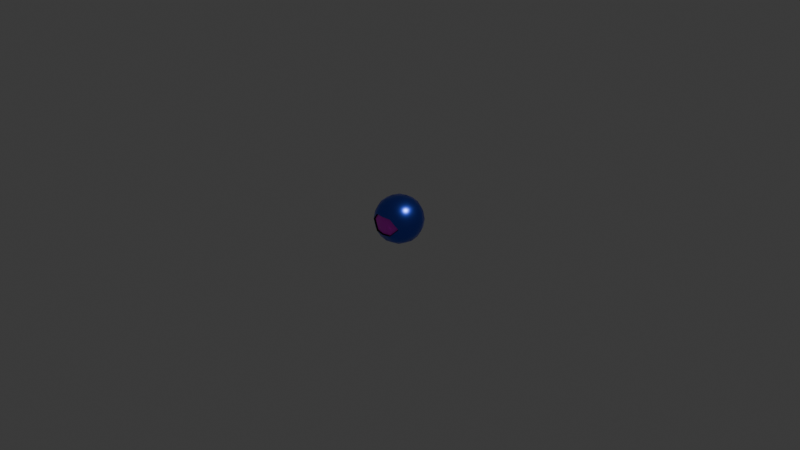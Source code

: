 # Source: flying-eye.blend  (saved by Blender 5.2.44; exported with 4.5.12 LTS)
import bpy
from mathutils import Matrix  # noqa: F401  (used for matrix-valued properties, if any)

bpy.ops.wm.read_factory_settings(use_empty=True)
scene = bpy.context.scene
scene.name = 'Scene'

# ---- collections
col_collection = bpy.data.collections.new('Collection'); scene.collection.children.link(col_collection)

# ---- images (referenced by path relative to the original .blend; pixels are not part of the script)
import os
ASSET_DIR = os.environ.get("B2B_ASSET_DIR", "")  # directory of the original .blend (textures are referenced by path, not embedded)
HERE = os.path.dirname(os.path.abspath(__file__))  # packed textures are extracted next to this script under _unpacked/

def load_image(name, relpath, width, height, colorspace="sRGB"):
    """Load a texture the original file referenced (path relative to the .blend, or extracted next to this script)."""
    p = next((c for c in (os.path.join(HERE, relpath), os.path.join(ASSET_DIR, relpath)) if relpath and os.path.exists(c)), "")
    if p:
        img = bpy.data.images.load(p, check_existing=True)
        img.name = name
    else:  # same state as the original file: an image datablock whose file is absent (Cycles renders it pink)
        img = bpy.data.images.new(name, width, height)
        img.source = "FILE"
        img.filepath = "//" + (relpath or name)
    img.colorspace_settings.name = colorspace
    return img
img_flying_eye_jpg = load_image('flying-eye.jpg', 'flying-eye.jpg', 1024, 1024, 'sRGB')

# ---- materials (node trees are filled in below, after node groups)
mat_body = bpy.data.materials.new('Body')
mat_body.alpha_threshold = 0.0
mat_body.use_backface_culling_lightprobe_volume = False
mat_body.roughness = 0.5
mat_body.line_color = (0.0, 0.0, 0.0, 1.0)
mat_iris = bpy.data.materials.new('Iris')
mat_eyeliner = bpy.data.materials.new('Eyeliner')

# ---- node groups
ng_smooth_by_angle = bpy.data.node_groups.new('Smooth by Angle', 'GeometryNodeTree')
_s = ng_smooth_by_angle.interface.new_socket(name='Mesh', in_out='OUTPUT', socket_type='NodeSocketGeometry')
_s = ng_smooth_by_angle.interface.new_socket(name='Mesh', in_out='INPUT', socket_type='NodeSocketGeometry')
_s = ng_smooth_by_angle.interface.new_socket(name='Angle', in_out='INPUT', socket_type='NodeSocketFloat')
_s.subtype = 'ANGLE'
_s.default_value = 0.5236
_s.min_value = 0.0
_s.max_value = 3.142
_s.description = 'Maximum face angle for smooth edges'
_s = ng_smooth_by_angle.interface.new_socket(name='Ignore Sharpness', in_out='INPUT', socket_type='NodeSocketBool')
_s.force_non_field = True
ng_smooth_by_angle.is_modifier = True
_N = ng_smooth_by_angle.nodes; _L = ng_smooth_by_angle.links
n0 = _N.new('GeometryNodeSetShadeSmooth'); n0.name = 'Set Shade Smooth'; n0.location = (120, -80)
n0.domain = 'EDGE'
n1 = _N.new('GeometryNodeSetShadeSmooth'); n1.name = 'Set Shade Smooth.001'; n1.location = (300, -80)
n2 = _N.new('NodeGroupOutput'); n2.name = 'Group Output'; n2.location = (480, -80)
n3 = _N.new('GeometryNodeInputMeshEdgeAngle'); n3.name = 'Edge Angle'; n3.location = (-440, -240)
n4 = _N.new('NodeGroupInput'); n4.name = 'Group Input'; n4.location = (-80, -80)
n5 = _N.new('GeometryNodeInputEdgeSmooth'); n5.name = 'Is Edge Smooth'; n5.location = (-260, -120)
n6 = _N.new('GeometryNodeInputShadeSmooth'); n6.name = 'Is Shade Smooth'; n6.location = (-440, -397)
n7 = _N.new('FunctionNodeCompare'); n7.name = 'Compare'; n7.location = (-260, -260)
n7.operation = 'LESS_EQUAL'
n8 = _N.new('FunctionNodeBooleanMath'); n8.name = 'Boolean Math.001'; n8.location = (-80, -260)
n9 = _N.new('NodeGroupInput'); n9.name = 'Group Input.001'; n9.location = (-440, -329)
n10 = _N.new('NodeGroupInput'); n10.name = 'Group Input.002'; n10.location = (-259, -189)
n11 = _N.new('FunctionNodeBooleanMath'); n11.name = 'Boolean Math'; n11.location = (-80, -149)
n11.operation = 'OR'
n12 = _N.new('FunctionNodeBooleanMath'); n12.name = 'Boolean Math.002'; n12.location = (-260, -380)
n12.operation = 'OR'
n13 = _N.new('NodeGroupInput'); n13.name = 'Group Input.003'; n13.location = (-440, -460)
_L.new(n3.outputs[0], n7.inputs[0])
_L.new(n1.outputs[0], n2.inputs[0])
_L.new(n9.outputs[1], n7.inputs[1])
_L.new(n7.outputs[0], n8.inputs[0])
_L.new(n4.outputs[0], n0.inputs[0])
_L.new(n0.outputs[0], n1.inputs[0])
_L.new(n8.outputs[0], n0.inputs[2])
_L.new(n10.outputs[2], n11.inputs[1])
_L.new(n5.outputs[0], n11.inputs[0])
_L.new(n11.outputs[0], n0.inputs[1])
_L.new(n13.outputs[2], n12.inputs[1])
_L.new(n6.outputs[0], n12.inputs[0])
_L.new(n12.outputs[0], n8.inputs[1])
n2.is_active_output = True

# ---- material node trees
mat_body.use_nodes = True; mat_body.node_tree.nodes.clear()
_N = mat_body.node_tree.nodes; _L = mat_body.node_tree.links
n0 = _N.new('ShaderNodeOutputMaterial'); n0.name = 'Material Output'; n0.location = (200, 100)
n1 = _N.new('ShaderNodeBsdfPrincipled'); n1.name = 'Principled BSDF'; n1.location = (-200, 100)
n1.inputs[0].default_value = (0.06301, 0.117, 0.7835, 1.0)
n1.inputs[1].default_value = 1.0
n1.inputs[2].default_value = 0.3
n1.inputs[10].default_value = 0.005
_L.new(n1.outputs[0], n0.inputs[0])
n0.is_active_output = True
mat_iris.use_nodes = True; mat_iris.node_tree.nodes.clear()
_N = mat_iris.node_tree.nodes; _L = mat_iris.node_tree.links
n0 = _N.new('ShaderNodeBsdfPrincipled'); n0.name = 'Principled BSDF'; n0.location = (-200, 100)
n0.inputs[10].default_value = 0.005
n1 = _N.new('ShaderNodeOutputMaterial'); n1.name = 'Material Output'; n1.location = (200, 100)
n2 = _N.new('ShaderNodeTexImage'); n2.name = 'Image Texture'; n2.location = (-480, 60)
n2.image = img_flying_eye_jpg
n3 = _N.new('ShaderNodeMapping'); n3.name = 'Mapping'; n3.location = (-660, 60)
n4 = _N.new('ShaderNodeTexCoord'); n4.name = 'Texture Coordinate'; n4.location = (-840, 60)
_L.new(n0.outputs[0], n1.inputs[0])
_L.new(n2.outputs[0], n0.inputs[0])
_L.new(n3.outputs[0], n2.inputs[0])
_L.new(n4.outputs[2], n3.inputs[0])
n1.is_active_output = True
mat_eyeliner.use_nodes = True; mat_eyeliner.node_tree.nodes.clear()
_N = mat_eyeliner.node_tree.nodes; _L = mat_eyeliner.node_tree.links
n0 = _N.new('ShaderNodeBsdfPrincipled'); n0.name = 'Principled BSDF'; n0.location = (-200, 100)
n0.inputs[0].default_value = (0.005905, 0.005905, 0.005905, 1.0)
n0.inputs[2].default_value = 0.9273
n0.inputs[10].default_value = 0.005
n1 = _N.new('ShaderNodeOutputMaterial'); n1.name = 'Material Output'; n1.location = (200, 100)
_L.new(n0.outputs[0], n1.inputs[0])
n1.is_active_output = True

# ---- world
world_world = bpy.data.worlds.new('World'); scene.world = world_world
world_world.use_nodes = True; world_world.node_tree.nodes.clear()
_N = world_world.node_tree.nodes; _L = world_world.node_tree.links
n0 = _N.new('ShaderNodeOutputWorld'); n0.name = 'World Output'; n0.location = (200, 100)
n1 = _N.new('ShaderNodeBackground'); n1.name = 'Background'; n1.location = (-200, 100)
n1.inputs[0].default_value = (0.05088, 0.05088, 0.05088, 1.0)
_L.new(n1.outputs[0], n0.inputs[0])
n0.is_active_output = True
world_world.color = (0.05088, 0.05088, 0.05088)
world_world.sun_shadow_jitter_overblur = 0.0

# ---- cameras
cam_camera = bpy.data.cameras.new('Camera')
cam_camera.clip_end = 100.0
cam_camera.ortho_scale = 7.314

# ---- lights
light_light = bpy.data.lights.new('Light', 'POINT')
light_light.energy = 1000.0
light_light.shadow_soft_size = 0.1

# ---- meshes
me_cube = bpy.data.meshes.new('Cube')
me_cube.from_pydata([(0.15, -0.15, 0.15), (0.15, -0.15, -0.15), (-0.15, -0.15, 0.15), (-0.15, -0.15, -0.15), (0.15, 0.15, 0.15), (0.15, 0.15, -0.15), (-0.15, 0.15, 0.15), (-0.15, 0.15, -0.15), (0.08898, 0.1718, -0.1718), (0.0, 0.1828, -0.1828), (-0.08898, 0.1718, -0.1718), (0.1718, -0.08898, -0.1718), (0.1828, 0.0, -0.1828), (0.1718, 0.08898, -0.1718), (0.1718, -0.1718, 0.08898), (0.1828, -0.1828, 5.587e-10), (0.1718, -0.1718, -0.08898), (-0.1718, 0.1718, -0.08898), (-0.1828, 0.1828, -8.38e-10), (-0.1718, 0.1718, 0.08898), (-0.1718, -0.1718, 0.08898), (-0.1828, -0.1828, 5.587e-10), (-0.1718, -0.1718, -0.08898), (0.1718, 0.1718, 0.08898), (0.1828, 0.1828, -8.38e-10), (0.1718, 0.1718, -0.08898), (-0.1718, -0.08898, 0.1718), (-0.1828, 0.0, 0.1828), (-0.1718, 0.08898, 0.1718), (0.08898, -0.1718, 0.1718), (0.0, -0.1828, 0.1828), (-0.08898, -0.1718, 0.1718), (-0.1718, 0.08898, -0.1718), (-0.1828, 0.0, -0.1828), (-0.1718, -0.08898, -0.1718), (-0.08898, 0.1718, 0.1718), (0.0, 0.1828, 0.1828), (0.08898, 0.1718, 0.1718), (0.1718, 0.08898, 0.1718), (0.1828, 0.0, 0.1828), (0.1718, -0.08898, 0.1718), (-0.08898, -0.1718, -0.1718), (0.0, -0.1828, -0.1828), (0.08898, -0.1718, -0.1718), (0.09483, -0.09483, 0.2187), (0.09992, 0.0, 0.2345), (0.09483, 0.09483, 0.2187), (0.0, -0.09992, 0.2345), (5.524e-09, 2.776e-09, 0.2518), (8.939e-09, 0.09992, 0.2345), (-0.09483, -0.09483, 0.2187), (-0.09992, 0.0, 0.2345), (-0.09483, 0.09483, 0.2187), (-0.2187, -0.09483, -0.09483), (-0.2345, -0.09992, -1.676e-09), (-0.2187, -0.09483, 0.09483), (-0.2345, 0.0, -0.09992), (-0.2518, 0.0, 1.397e-09), (-0.2345, 0.0, 0.09992), (-0.2187, 0.09483, -0.09483), (-0.2345, 0.09992, 2.235e-09), (-0.2187, 0.09483, 0.09483), (-0.09483, 0.2187, -0.09483), (-0.09992, 0.2345, -2.793e-09), (-0.09483, 0.2187, 0.09483), (1.788e-08, 0.2345, -0.09992), (0.0, 0.2518, 1.676e-09), (0.0, 0.2345, 0.09992), (0.09483, 0.2187, -0.09483), (0.09992, 0.2345, 3.352e-09), (0.09483, 0.2187, 0.09483), (0.09483, 0.09483, -0.2187), (0.09992, 0.0, -0.2345), (0.09483, -0.09483, -0.2187), (0.0, 0.09992, -0.2345), (1.334e-09, 8.209e-10, -0.2518), (8.939e-09, -0.09992, -0.2345), (-0.09483, 0.09483, -0.2187), (-0.09992, 0.0, -0.2345), (-0.09483, -0.09483, -0.2187), (0.09483, -0.2187, -0.09483), (0.09483, -0.2187, 0.09483), (0.0, -0.2345, -0.09992), (0.0, -0.2345, 0.09992), (-0.09483, -0.2187, -0.09483), (-0.09483, -0.2187, 0.09483), (0.2187, 0.09483, -0.09483), (0.2345, 0.09992, -2.793e-09), (0.2187, 0.09483, 0.09483), (0.2345, 0.0, -0.09992), (0.2518, 0.0, 2.235e-09), (0.2345, 0.0, 0.09992), (0.2187, -0.09483, -0.09483), (0.2345, -0.09992, 4.469e-09), (0.2187, -0.09483, 0.09483), (0.08786, -0.2032, -0.08786), (0.09258, -0.2179, -2.003e-09), (0.08786, -0.2032, 0.08786), (2.992e-10, -0.2179, -0.09258), (2.992e-10, -0.2339, 6.722e-11), (2.992e-10, -0.2179, 0.09258), (-0.08786, -0.2032, -0.08786), (-0.09258, -0.2179, 4.208e-09), (-0.08786, -0.2032, 0.08786), (0.1694, -0.17, 5.849e-10), (-0.1694, -0.17, 5.849e-10)], [], [(44, 45, 48, 47), (45, 46, 49, 48), (47, 48, 51, 50), (48, 49, 52, 51), (0, 40, 44, 29), (40, 39, 45, 44), (39, 38, 46, 45), (38, 4, 37, 46), (46, 37, 36, 49), (49, 36, 35, 52), (52, 35, 6, 28), (51, 52, 28, 27), (50, 51, 27, 26), (31, 50, 26, 2), (30, 47, 50, 31), (29, 44, 47, 30), (53, 54, 57, 56), (54, 55, 58, 57), (56, 57, 60, 59), (57, 58, 61, 60), (3, 22, 53, 34), (22, 21, 54, 53), (21, 20, 55, 54), (20, 2, 26, 55), (55, 26, 27, 58), (58, 27, 28, 61), (61, 28, 6, 19), (60, 61, 19, 18), (59, 60, 18, 17), (32, 59, 17, 7), (33, 56, 59, 32), (34, 53, 56, 33), (62, 63, 66, 65), (63, 64, 67, 66), (65, 66, 69, 68), (66, 67, 70, 69), (7, 17, 62, 10), (17, 18, 63, 62), (18, 19, 64, 63), (19, 6, 35, 64), (64, 35, 36, 67), (67, 36, 37, 70), (70, 37, 4, 23), (69, 70, 23, 24), (68, 69, 24, 25), (8, 68, 25, 5), (9, 65, 68, 8), (10, 62, 65, 9), (71, 72, 75, 74), (72, 73, 76, 75), (74, 75, 78, 77), (75, 76, 79, 78), (5, 13, 71, 8), (13, 12, 72, 71), (12, 11, 73, 72), (11, 1, 43, 73), (73, 43, 42, 76), (76, 42, 41, 79), (79, 41, 3, 34), (78, 79, 34, 33), (77, 78, 33, 32), (10, 77, 32, 7), (9, 74, 77, 10), (8, 71, 74, 9), (15, 81, 97, 104), (21, 84, 101, 105), (84, 82, 98, 101), (80, 15, 104, 95), (1, 16, 80, 43), (14, 0, 29, 81), (81, 29, 30, 83), (83, 30, 31, 85), (85, 31, 2, 20), (41, 84, 22, 3), (42, 82, 84, 41), (43, 80, 82, 42), (86, 87, 90, 89), (87, 88, 91, 90), (89, 90, 93, 92), (90, 91, 94, 93), (5, 25, 86, 13), (25, 24, 87, 86), (24, 23, 88, 87), (23, 4, 38, 88), (88, 38, 39, 91), (91, 39, 40, 94), (94, 40, 0, 14), (93, 94, 14, 15), (92, 93, 15, 16), (11, 92, 16, 1), (12, 89, 92, 11), (13, 86, 89, 12), (21, 85, 20), (83, 85, 103, 100), (82, 80, 95, 98), (21, 22, 84), (15, 14, 81), (81, 83, 100, 97), (85, 21, 105, 103), (15, 80, 16), (95, 96, 99, 98), (96, 97, 100, 99), (98, 99, 102, 101), (99, 100, 103, 102), (102, 103, 105), (102, 105, 101), (96, 104, 97), (96, 95, 104)])
me_cube.polygons.foreach_set('use_smooth', [True] * 108)
me_cube.polygons.foreach_set('material_index', [0, 0, 0, 0, 0, 0, 0, 0, 0, 0, 0, 0, 0, 0, 0, 0, 0, 0, 0, 0, 0, 0, 0, 0, 0, 0, 0, 0, 0, 0, 0, 0, 0, 0, 0, 0, 0, 0, 0, 0, 0, 0, 0, 0, 0, 0, 0, 0, 0, 0, 0, 0, 0, 0, 0, 0, 0, 0, 0, 0, 0, 0, 0, 0, 2, 2, 2, 2, 0, 0, 0, 0, 0, 0, 0, 0, 0, 0, 0, 0, 0, 0, 0, 0, 0, 0, 0, 0, 0, 0, 0, 0, 0, 2, 2, 0, 0, 2, 2, 0, 1, 1, 1, 1, 1, 1, 1, 1])
_uv = me_cube.uv_layers.new(name='UVMap')
_uv.uv.foreach_set('vector', [0.6875, 0.5625, 0.75, 0.5625, 0.75, 0.625, 0.6875, 0.625, 0.75, 0.5625, 0.8125, 0.5625, 0.8125, 0.625, 0.75, 0.625, 0.6875, 0.625, 0.75, 0.625, 0.75, 0.6875, 0.6875, 0.6875, 0.75, 0.625, 0.8125, 0.625, 0.8125, 0.6875, 0.75, 0.6875, 0.625, 0.5, 0.6875, 0.5, 0.6875, 0.5625, 0.625, 0.5625, 0.6875, 0.5, 0.75, 0.5, 0.75, 0.5625, 0.6875, 0.5625, 0.75, 0.5, 0.8125, 0.5, 0.8125, 0.5625, 0.75, 0.5625, 0.8125, 0.5, 0.875, 0.5, 0.875, 0.5625, 0.8125, 0.5625, 0.8125, 0.5625, 0.875, 0.5625, 0.875, 0.625, 0.8125, 0.625, 0.8125, 0.625, 0.875, 0.625, 0.875, 0.6875, 0.8125, 0.6875, 0.8125, 0.6875, 0.875, 0.6875, 0.875, 0.75, 0.8125, 0.75, 0.75, 0.6875, 0.8125, 0.6875, 0.8125, 0.75, 0.75, 0.75, 0.6875, 0.6875, 0.75, 0.6875, 0.75, 0.75, 0.6875, 0.75, 0.625, 0.6875, 0.6875, 0.6875, 0.6875, 0.75, 0.625, 0.75, 0.625, 0.625, 0.6875, 0.625, 0.6875, 0.6875, 0.625, 0.6875, 0.625, 0.5625, 0.6875, 0.5625, 0.6875, 0.625, 0.625, 0.625, 0.4375, 0.8125, 0.5, 0.8125, 0.5, 0.875, 0.4375, 0.875, 0.5, 0.8125, 0.5625, 0.8125, 0.5625, 0.875, 0.5, 0.875, 0.4375, 0.875, 0.5, 0.875, 0.5, 0.9375, 0.4375, 0.9375, 0.5, 0.875, 0.5625, 0.875, 0.5625, 0.9375, 0.5, 0.9375, 0.375, 0.75, 0.4375, 0.75, 0.4375, 0.8125, 0.375, 0.8125, 0.4375, 0.75, 0.5, 0.75, 0.5, 0.8125, 0.4375, 0.8125, 0.5, 0.75, 0.5625, 0.75, 0.5625, 0.8125, 0.5, 0.8125, 0.5625, 0.75, 0.625, 0.75, 0.625, 0.8125, 0.5625, 0.8125, 0.5625, 0.8125, 0.625, 0.8125, 0.625, 0.875, 0.5625, 0.875, 0.5625, 0.875, 0.625, 0.875, 0.625, 0.9375, 0.5625, 0.9375, 0.5625, 0.9375, 0.625, 0.9375, 0.625, 1.0, 0.5625, 1.0, 0.5, 0.9375, 0.5625, 0.9375, 0.5625, 1.0, 0.5, 1.0, 0.4375, 0.9375, 0.5, 0.9375, 0.5, 1.0, 0.4375, 1.0, 0.375, 0.9375, 0.4375, 0.9375, 0.4375, 1.0, 0.375, 1.0, 0.375, 0.875, 0.4375, 0.875, 0.4375, 0.9375, 0.375, 0.9375, 0.375, 0.8125, 0.4375, 0.8125, 0.4375, 0.875, 0.375, 0.875, 0.4375, 0.0625, 0.5, 0.0625, 0.5, 0.125, 0.4375, 0.125, 0.5, 0.0625, 0.5625, 0.0625, 0.5625, 0.125, 0.5, 0.125, 0.4375, 0.125, 0.5, 0.125, 0.5, 0.1875, 0.4375, 0.1875, 0.5, 0.125, 0.5625, 0.125, 0.5625, 0.1875, 0.5, 0.1875, 0.375, 0.0, 0.4375, 0.0, 0.4375, 0.0625, 0.375, 0.0625, 0.4375, 0.0, 0.5, 0.0, 0.5, 0.0625, 0.4375, 0.0625, 0.5, 0.0, 0.5625, 0.0, 0.5625, 0.0625, 0.5, 0.0625, 0.5625, 0.0, 0.625, 0.0, 0.625, 0.0625, 0.5625, 0.0625, 0.5625, 0.0625, 0.625, 0.0625, 0.625, 0.125, 0.5625, 0.125, 0.5625, 0.125, 0.625, 0.125, 0.625, 0.1875, 0.5625, 0.1875, 0.5625, 0.1875, 0.625, 0.1875, 0.625, 0.25, 0.5625, 0.25, 0.5, 0.1875, 0.5625, 0.1875, 0.5625, 0.25, 0.5, 0.25, 0.4375, 0.1875, 0.5, 0.1875, 0.5, 0.25, 0.4375, 0.25, 0.375, 0.1875, 0.4375, 0.1875, 0.4375, 0.25, 0.375, 0.25, 0.375, 0.125, 0.4375, 0.125, 0.4375, 0.1875, 0.375, 0.1875, 0.375, 0.0625, 0.4375, 0.0625, 0.4375, 0.125, 0.375, 0.125, 0.1875, 0.5625, 0.25, 0.5625, 0.25, 0.625, 0.1875, 0.625, 0.25, 0.5625, 0.3125, 0.5625, 0.3125, 0.625, 0.25, 0.625, 0.1875, 0.625, 0.25, 0.625, 0.25, 0.6875, 0.1875, 0.6875, 0.25, 0.625, 0.3125, 0.625, 0.3125, 0.6875, 0.25, 0.6875, 0.125, 0.5, 0.1875, 0.5, 0.1875, 0.5625, 0.125, 0.5625, 0.1875, 0.5, 0.25, 0.5, 0.25, 0.5625, 0.1875, 0.5625, 0.25, 0.5, 0.3125, 0.5, 0.3125, 0.5625, 0.25, 0.5625, 0.3125, 0.5, 0.375, 0.5, 0.375, 0.5625, 0.3125, 0.5625, 0.3125, 0.5625, 0.375, 0.5625, 0.375, 0.625, 0.3125, 0.625, 0.3125, 0.625, 0.375, 0.625, 0.375, 0.6875, 0.3125, 0.6875, 0.3125, 0.6875, 0.375, 0.6875, 0.375, 0.75, 0.3125, 0.75, 0.25, 0.6875, 0.3125, 0.6875, 0.3125, 0.75, 0.25, 0.75, 0.1875, 0.6875, 0.25, 0.6875, 0.25, 0.75, 0.1875, 0.75, 0.125, 0.6875, 0.1875, 0.6875, 0.1875, 0.75, 0.125, 0.75, 0.125, 0.625, 0.1875, 0.625, 0.1875, 0.6875, 0.125, 0.6875, 0.125, 0.5625, 0.1875, 0.5625, 0.1875, 0.625, 0.125, 0.625, 0.5, 0.5, 0.5625, 0.5625, 0.5625, 0.5625, 0.5, 0.5, 0.5, 0.75, 0.4375, 0.6875, 0.4375, 0.6875, 0.5, 0.75, 0.4375, 0.6875, 0.4375, 0.625, 0.4375, 0.625, 0.4375, 0.6875, 0.4375, 0.5625, 0.5, 0.5, 0.5, 0.5, 0.4375, 0.5625, 0.375, 0.5, 0.4375, 0.5, 0.4375, 0.5625, 0.375, 0.5625, 0.5625, 0.5, 0.625, 0.5, 0.625, 0.5625, 0.5625, 0.5625, 0.5625, 0.5625, 0.625, 0.5625, 0.625, 0.625, 0.5625, 0.625, 0.5625, 0.625, 0.625, 0.625, 0.625, 0.6875, 0.5625, 0.6875, 0.5625, 0.6875, 0.625, 0.6875, 0.625, 0.75, 0.5625, 0.75, 0.375, 0.6875, 0.4375, 0.6875, 0.4375, 0.75, 0.375, 0.75, 0.375, 0.625, 0.4375, 0.625, 0.4375, 0.6875, 0.375, 0.6875, 0.375, 0.5625, 0.4375, 0.5625, 0.4375, 0.625, 0.375, 0.625, 0.4375, 0.3125, 0.5, 0.3125, 0.5, 0.375, 0.4375, 0.375, 0.5, 0.3125, 0.5625, 0.3125, 0.5625, 0.375, 0.5, 0.375, 0.4375, 0.375, 0.5, 0.375, 0.5, 0.4375, 0.4375, 0.4375, 0.5, 0.375, 0.5625, 0.375, 0.5625, 0.4375, 0.5, 0.4375, 0.375, 0.25, 0.4375, 0.25, 0.4375, 0.3125, 0.375, 0.3125, 0.4375, 0.25, 0.5, 0.25, 0.5, 0.3125, 0.4375, 0.3125, 0.5, 0.25, 0.5625, 0.25, 0.5625, 0.3125, 0.5, 0.3125, 0.5625, 0.25, 0.625, 0.25, 0.625, 0.3125, 0.5625, 0.3125, 0.5625, 0.3125, 0.625, 0.3125, 0.625, 0.375, 0.5625, 0.375, 0.5625, 0.375, 0.625, 0.375, 0.625, 0.4375, 0.5625, 0.4375, 0.5625, 0.4375, 0.625, 0.4375, 0.625, 0.5, 0.5625, 0.5, 0.5, 0.4375, 0.5625, 0.4375, 0.5625, 0.5, 0.5, 0.5, 0.4375, 0.4375, 0.5, 0.4375, 0.5, 0.5, 0.4375, 0.5, 0.375, 0.4375, 0.4375, 0.4375, 0.4375, 0.5, 0.375, 0.5, 0.375, 0.375, 0.4375, 0.375, 0.4375, 0.4375, 0.375, 0.4375, 0.375, 0.3125, 0.4375, 0.3125, 0.4375, 0.375, 0.375, 0.375, 0.5, 0.75, 0.5625, 0.6875, 0.5625, 0.75, 0.5625, 0.625, 0.5625, 0.6875, 0.5625, 0.6875, 0.5625, 0.625, 0.4375, 0.625, 0.4375, 0.5625, 0.4375, 0.5625, 0.4375, 0.625, 0.5, 0.75, 0.4375, 0.75, 0.4375, 0.6875, 0.5, 0.5, 0.5625, 0.5, 0.5625, 0.5625, 0.5625, 0.5625, 0.5625, 0.625, 0.5625, 0.625, 0.5625, 0.5625, 0.5625, 0.6875, 0.5, 0.75, 0.5, 0.75, 0.5625, 0.6875, 0.5, 0.5, 0.4375, 0.5625, 0.4375, 0.5, 0.7376, 0.5215, 0.7501, 0.7539, 0.5052, 0.7539, 0.5052, 0.509, 0.7501, 0.7539, 0.7376, 0.9863, 0.5052, 0.9988, 0.5052, 0.7539, 0.5052, 0.509, 0.5052, 0.7539, 0.2603, 0.7539, 0.2728, 0.5215, 0.5052, 0.7539, 0.5052, 0.9988, 0.2728, 0.9863, 0.2603, 0.7539, 0.2603, 0.7539, 0.2728, 0.9863, 0.05713, 0.7539, 0.2603, 0.7539, 0.05713, 0.7539, 0.2728, 0.5215, 0.7501, 0.7539, 0.9533, 0.7539, 0.7376, 0.9863, 0.7501, 0.7539, 0.7376, 0.5215, 0.9533, 0.7539])
me_cube.materials.append(mat_body)
me_cube.materials.append(mat_iris)
me_cube.materials.append(mat_eyeliner)
me_cube.use_mirror_vertex_groups = False
me_cube.update()

# ---- objects
ob_flying_eye = bpy.data.objects.new('Flying Eye', me_cube)
ob_light = bpy.data.objects.new('Light', light_light)
ob_camera = bpy.data.objects.new('Camera', cam_camera)

# ---- transforms, parenting, visibility, modifiers, constraints
ob_flying_eye.location = (0.0, 0.0, 0.0)
ob_flying_eye.lock_rotations_4d = False
ob_flying_eye.empty_display_type = 'ARROWS'
ob_flying_eye.lineart.crease_threshold = 0.0
_m = ob_flying_eye.modifiers.new('Smooth by Angle', 'NODES')
_m.node_group = ng_smooth_by_angle
_m.use_pin_to_last = True
_m.show_group_selector = False
ob_light.location = (4.076, 1.005, 5.904)
ob_light.rotation_euler = (0.6503, 0.05522, 1.866)
ob_light.lock_rotations_4d = False
ob_light.empty_display_type = 'ARROWS'
ob_light.color = (0.0, 0.0, 0.0, 0.0)
ob_light.lineart.crease_threshold = 0.0
ob_camera.location = (7.359, -6.926, 4.958)
ob_camera.rotation_euler = (1.109, 0.0, 0.8149)
ob_camera.lock_rotations_4d = False
ob_camera.empty_display_type = 'ARROWS'
ob_camera.color = (0.0, 0.0, 0.0, 0.0)
ob_camera.display_type = 'WIRE'
ob_camera.lineart.crease_threshold = 0.0

# ---- collection membership
col_collection.objects.link(ob_flying_eye)
col_collection.objects.link(ob_light)
col_collection.objects.link(ob_camera)

# ---- scene / render settings (as saved in the file)
scene.camera = ob_camera
scene.frame_start = 1; scene.frame_end = 250; scene.frame_set(1)
scene.render.engine = 'BLENDER_EEVEE_NEXT'
scene.render.bake_bias = 0.0
scene.render.bake_samples = 0
scene.render.compositor_device = 'GPU'
scene.eevee.use_volume_custom_range = False
scene.eevee.fast_gi_thickness_near = 0.1
scene.eevee.fast_gi_thickness_far = 0.0
scene.eevee.ray_tracing_options.screen_trace_thickness = 0.1
bpy.context.view_layer.update()
